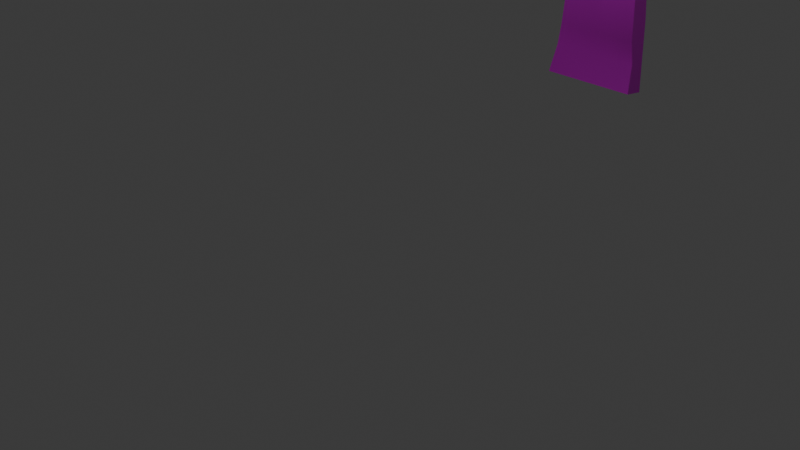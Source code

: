# Source: CryoPillow.blend  (saved by Blender 4.4.30; exported with 4.5.12 LTS)
import bpy
from mathutils import Matrix  # noqa: F401  (used for matrix-valued properties, if any)

bpy.ops.wm.read_factory_settings(use_empty=True)
scene = bpy.context.scene
scene.name = 'Scene'

# ---- collections
col_collection = bpy.data.collections.new('Collection'); scene.collection.children.link(col_collection)

# ---- images (referenced by path relative to the original .blend; pixels are not part of the script)
import os
ASSET_DIR = os.environ.get("B2B_ASSET_DIR", "")  # directory of the original .blend (textures are referenced by path, not embedded)
HERE = os.path.dirname(os.path.abspath(__file__))  # packed textures are extracted next to this script under _unpacked/

def load_image(name, relpath, width, height, colorspace="sRGB"):
    """Load a texture the original file referenced (path relative to the .blend, or extracted next to this script)."""
    p = next((c for c in (os.path.join(HERE, relpath), os.path.join(ASSET_DIR, relpath)) if relpath and os.path.exists(c)), "")
    if p:
        img = bpy.data.images.load(p, check_existing=True)
        img.name = name
    else:  # same state as the original file: an image datablock whose file is absent (Cycles renders it pink)
        img = bpy.data.images.new(name, width, height)
        img.source = "FILE"
        img.filepath = "//" + (relpath or name)
    img.colorspace_settings.name = colorspace
    return img
img_podpillowtxtr_displacement_1001_tga = load_image('PodPillowTxtr_Displacement.1001.tga', 'PodPillowTxtr_Displacement.1001.tga', 1024, 1024, 'Non-Color')
img_podpillowtxtr_basecolor_1001_tga = load_image('PodPillowTxtr_BaseColor.1001.tga', 'PodPillowTxtr_BaseColor.1001.tga', 1024, 1024, 'sRGB')
img_podpillowtxtr_metallic_1001_tga = load_image('PodPillowTxtr_Metallic.1001.tga', 'PodPillowTxtr_Metallic.1001.tga', 1024, 1024, 'Non-Color')
img_podpillowtxtr_roughness_1001_tga = load_image('PodPillowTxtr_Roughness.1001.tga', 'PodPillowTxtr_Roughness.1001.tga', 1024, 1024, 'Non-Color')
img_podpillowtxtr_normal_1001_tga = load_image('PodPillowTxtr_Normal.1001.tga', 'PodPillowTxtr_Normal.1001.tga', 1024, 1024, 'Non-Color')

# ---- materials (node trees are filled in below, after node groups)
mat_material_001 = bpy.data.materials.new('Material.001')

# ---- material node trees
mat_material_001.use_nodes = True; mat_material_001.node_tree.nodes.clear()
_N = mat_material_001.node_tree.nodes; _L = mat_material_001.node_tree.links
n0 = _N.new('ShaderNodeBsdfPrincipled'); n0.name = 'Principled BSDF'; n0.location = (10, 300)
n1 = _N.new('ShaderNodeOutputMaterial'); n1.name = 'Material Output'; n1.location = (300, 300)
n2 = _N.new('ShaderNodeTexImage'); n2.name = 'Image Texture'; n2.location = (85, -880)
n2.label = 'Displacement'
n2.image = img_podpillowtxtr_displacement_1001_tga
n3 = _N.new('ShaderNodeDisplacement'); n3.name = 'Displacement'; n3.location = (110, -400)
n3.inputs[2].default_value = 1.0
n4 = _N.new('ShaderNodeTexImage'); n4.name = 'Image Texture.001'; n4.location = (85, -40)
n4.label = 'Base Color'
n4.image = img_podpillowtxtr_basecolor_1001_tga
n5 = _N.new('ShaderNodeTexImage'); n5.name = 'Image Texture.002'; n5.location = (85, -320)
n5.label = 'Metallic'
n5.image = img_podpillowtxtr_metallic_1001_tga
n6 = _N.new('ShaderNodeTexImage'); n6.name = 'Image Texture.003'; n6.location = (85, -600)
n6.label = 'Roughness'
n6.image = img_podpillowtxtr_roughness_1001_tga
n7 = _N.new('ShaderNodeTexImage'); n7.name = 'Image Texture.004'; n7.location = (85, -1160)
n7.label = 'Normal'
n7.image = img_podpillowtxtr_normal_1001_tga
n8 = _N.new('ShaderNodeNormalMap'); n8.name = 'Normal Map'; n8.location = (-240, -620)
n9 = _N.new('ShaderNodeMapping'); n9.name = 'Mapping'; n9.location = (230, -40)
n10 = _N.new('NodeReroute'); n10.name = 'Reroute'; n10.location = (35, -710)
n10.width = 10
n10.socket_idname = 'NodeSocketVector'
n11 = _N.new('ShaderNodeTexCoord'); n11.name = 'Texture Coordinate'; n11.location = (30, -40)
n12 = _N.new('NodeFrame'); n12.name = 'Frame'; n12.location = (-1270, 340)
n12.label = 'Mapping'
n12.width = 400
n13 = _N.new('NodeFrame'); n13.name = 'Frame.001'; n13.location = (-625, 540)
n13.label = 'Textures'
n13.width = 355
n14 = _N.new('ShaderNodeInvert'); n14.name = 'Invert Color'; n14.location = (-211, 30)
n2.parent = n13
n4.parent = n13
n5.parent = n13
n6.parent = n13
n7.parent = n13
n9.parent = n12
n10.parent = n13
n11.parent = n12
_L.new(n0.outputs[0], n1.inputs[0])
_L.new(n2.outputs[0], n3.inputs[0])
_L.new(n3.outputs[0], n1.inputs[2])
_L.new(n4.outputs[0], n0.inputs[0])
_L.new(n5.outputs[0], n0.inputs[1])
_L.new(n14.outputs[0], n0.inputs[2])
_L.new(n7.outputs[0], n8.inputs[1])
_L.new(n8.outputs[0], n0.inputs[5])
_L.new(n10.outputs[0], n4.inputs[0])
_L.new(n10.outputs[0], n5.inputs[0])
_L.new(n10.outputs[0], n6.inputs[0])
_L.new(n10.outputs[0], n2.inputs[0])
_L.new(n10.outputs[0], n7.inputs[0])
_L.new(n9.outputs[0], n10.inputs[0])
_L.new(n11.outputs[2], n9.inputs[0])
_L.new(n6.outputs[0], n14.inputs[1])
n1.is_active_output = True

# ---- world
world_world = bpy.data.worlds.new('World'); scene.world = world_world
world_world.use_nodes = True; world_world.node_tree.nodes.clear()
_N = world_world.node_tree.nodes; _L = world_world.node_tree.links
n0 = _N.new('ShaderNodeOutputWorld'); n0.name = 'World Output'; n0.location = (300, 300)
n1 = _N.new('ShaderNodeBackground'); n1.name = 'Background'; n1.location = (10, 300)
n1.inputs[0].default_value = (0.05088, 0.05088, 0.05088, 1.0)
_L.new(n1.outputs[0], n0.inputs[0])
n0.is_active_output = True
world_world.color = (0.05088, 0.05088, 0.05088)
world_world.sun_shadow_jitter_overblur = 0.0

# ---- cameras
cam_camera = bpy.data.cameras.new('Camera')
cam_camera.clip_end = 100.0
cam_camera.ortho_scale = 7.314

# ---- lights
light_light = bpy.data.lights.new('Light', 'POINT')
light_light.energy = 1000.0
light_light.shadow_soft_size = 0.1

# ---- meshes
me_cryopillow = bpy.data.meshes.new('CryoPillow')
me_cryopillow.from_pydata([(-0.7852, 2.351, -3.773), (-0.1743, 2.351, -3.773), (-0.7852, 2.681, -3.815), (-0.1743, 2.681, -3.815), (-0.7852, 2.652, -4.059), (-0.1743, 2.652, -4.059), (-0.7852, 2.322, -4.016), (-0.1743, 2.322, -4.016), (-0.4797, 2.351, -3.773), (-0.4797, 2.681, -3.815), (-0.4797, 2.652, -4.059), (-0.4797, 2.322, -4.016), (-0.6325, 2.351, -3.773), (-0.6325, 2.681, -3.815), (-0.6325, 2.652, -4.059), (-0.6325, 2.322, -4.016), (-0.327, 2.351, -3.773), (-0.327, 2.681, -3.815), (-0.327, 2.652, -4.059), (-0.327, 2.322, -4.016), (-0.7852, 2.47, -3.789), (-0.7852, 2.44, -4.033), (-0.6325, 2.44, -4.033), (-0.4797, 2.44, -4.033), (-0.327, 2.44, -4.033), (-0.1743, 2.44, -4.033), (-0.1743, 2.47, -3.789), (-0.327, 2.47, -3.789), (-0.4797, 2.47, -3.789), (-0.6325, 2.47, -3.789), (-0.4797, 0.4399, -3.842), (-0.4797, 0.4692, -3.605), (-0.327, 0.4399, -3.842), (-0.327, 0.4692, -3.605), (-0.6325, 0.4399, -3.842), (-0.6325, 0.4692, -3.605), (-0.4797, 2.151, -3.995), (-0.6325, 2.265, -4.041), (-0.6325, 2.294, -3.804), (-0.4797, 2.181, -3.758), (-0.327, 2.294, -3.804), (-0.327, 2.265, -4.041), (-0.9318, 2.265, -4.041), (-0.9318, 2.294, -3.804), (-1.083, 0.4399, -3.842), (-1.083, 0.4692, -3.605), (-0.02761, 2.294, -3.804), (-0.02761, 2.265, -4.041), (0.1234, 0.4692, -3.605), (0.1234, 0.4399, -3.842), (-0.4797, 1.296, -3.935), (-0.6325, 1.296, -3.935), (-1.007, 1.296, -3.935), (-1.007, 1.078, -3.698), (-0.6325, 1.078, -3.698), (-0.4797, 1.078, -3.698), (-0.327, 1.078, -3.698), (0.0479, 1.078, -3.698), (0.0479, 1.296, -3.935), (-0.327, 1.296, -3.935), (-0.4797, 0.8677, -3.888), (-0.6325, 0.8677, -3.888), (-1.045, 0.8677, -3.888), (-1.045, 0.8102, -3.695), (-0.6325, 0.8102, -3.695), (-0.4797, 0.8102, -3.695), (-0.327, 0.8102, -3.695), (0.08566, 0.8102, -3.695), (0.08566, 0.8677, -3.888), (-0.327, 0.8677, -3.888), (-0.4797, 1.724, -3.948), (-0.6325, 1.724, -3.948), (-0.9696, 1.724, -3.948), (-0.9696, 1.752, -3.735), (-0.6325, 1.752, -3.735), (-0.4797, 1.752, -3.735), (-0.327, 1.752, -3.735), (0.01015, 1.752, -3.735), (0.01015, 1.724, -3.948), (-0.327, 1.724, -3.948), (-0.7821, 2.265, -4.041), (-0.7821, 2.294, -3.804), (-0.801, 1.752, -3.735), (-0.8199, 1.078, -3.698), (-0.8388, 0.8102, -3.695), (-0.8577, 0.4692, -3.605), (-0.8577, 0.4399, -3.842), (-0.8388, 0.8677, -3.888), (-0.8199, 1.296, -3.935), (-0.801, 1.724, -3.948), (-0.1773, 2.294, -3.804), (-0.1773, 2.265, -4.041), (-0.1584, 1.724, -3.948), (-0.1395, 1.296, -3.935), (-0.1207, 0.8677, -3.888), (-0.1018, 0.4399, -3.842), (-0.1018, 0.4692, -3.605), (-0.1207, 0.8102, -3.695), (-0.1395, 1.078, -3.698), (-0.1584, 1.752, -3.735)], [], [(0, 12, 29, 20), (2, 13, 14, 4), (21, 22, 15, 6), (6, 15, 12, 0), (1, 7, 25, 26), (6, 0, 20, 21), (27, 28, 8, 16), (10, 9, 17, 18), (11, 23, 24, 19), (31, 30, 32, 33), (28, 29, 12, 8), (14, 13, 9, 10), (15, 22, 23, 11), (35, 34, 30, 31), (26, 27, 16, 1), (18, 17, 3, 5), (19, 24, 25, 7), (16, 19, 7, 1), (21, 20, 2, 4), (4, 14, 22, 21), (23, 22, 14, 10), (24, 23, 10, 18), (25, 24, 18, 5), (26, 25, 5, 3), (17, 27, 26, 3), (9, 28, 27, 17), (13, 29, 28, 9), (20, 29, 13, 2), (11, 19, 41, 36), (19, 16, 40, 41), (16, 8, 39, 40), (12, 15, 37, 38), (15, 11, 36, 37), (8, 12, 38, 39), (37, 36, 70, 71), (43, 42, 72, 73), (39, 38, 74, 75), (40, 39, 75, 76), (47, 46, 77, 78), (36, 41, 79, 70), (38, 37, 80, 81), (37, 71, 89, 80), (34, 35, 85, 86), (81, 82, 74, 38), (41, 40, 90, 91), (40, 76, 99, 90), (33, 32, 95, 96), (91, 92, 79, 41), (51, 50, 60, 61), (87, 88, 51, 61), (53, 52, 62, 63), (83, 84, 64, 54), (55, 54, 64, 65), (56, 55, 65, 66), (97, 98, 56, 66), (58, 57, 67, 68), (93, 94, 69, 59), (50, 59, 69, 60), (61, 60, 30, 34), (86, 87, 61, 34), (63, 62, 44, 45), (35, 64, 84, 85), (65, 64, 35, 31), (66, 65, 31, 33), (96, 97, 66, 33), (68, 67, 48, 49), (32, 69, 94, 95), (60, 69, 32, 30), (71, 70, 50, 51), (88, 89, 71, 51), (73, 72, 52, 53), (82, 83, 54, 74), (75, 74, 54, 55), (76, 75, 55, 56), (98, 99, 76, 56), (78, 77, 57, 58), (92, 93, 59, 79), (70, 79, 59, 50), (81, 80, 42, 43), (73, 82, 81, 43), (53, 83, 82, 73), (63, 84, 83, 53), (85, 84, 63, 45), (86, 85, 45, 44), (62, 87, 86, 44), (52, 88, 87, 62), (72, 89, 88, 52), (80, 89, 72, 42), (91, 90, 46, 47), (78, 92, 91, 47), (58, 93, 92, 78), (68, 94, 93, 58), (95, 94, 68, 49), (96, 95, 49, 48), (67, 97, 96, 48), (57, 98, 97, 67), (77, 99, 98, 57), (90, 99, 77, 46)])
me_cryopillow.polygons.foreach_set('use_smooth', [True] * 98)
_k = set([(0, 6), (0, 12), (0, 20), (1, 7), (1, 16), (1, 26), (2, 4), (2, 13), (2, 20), (3, 5), (3, 17), (3, 26), (4, 14), (4, 21), (5, 18), (5, 25), (6, 15), (6, 21), (7, 19), (7, 25), (9, 13), (9, 17), (10, 14), (10, 18), (12, 15), (12, 38), (15, 37), (16, 19), (16, 40), (19, 41), (30, 32), (30, 34), (31, 33), (31, 35), (32, 95), (33, 96), (34, 86), (35, 85), (37, 38), (37, 80), (38, 81), (40, 41), (40, 90), (41, 91), (42, 43), (42, 72), (42, 80), (43, 73), (43, 81), (44, 45), (44, 62), (44, 86), (45, 63), (45, 85), (46, 47), (46, 77), (46, 90), (47, 78), (47, 91), (48, 49), (48, 67), (48, 96), (49, 68), (49, 95), (52, 62), (52, 72), (53, 63), (53, 73), (57, 67), (57, 77), (58, 68), (58, 78)])
me_cryopillow.attributes.new('sharp_edge', 'BOOLEAN', 'EDGE').data.foreach_set('value', [ (min(e.vertices), max(e.vertices)) in _k for e in me_cryopillow.edges])
_uv = me_cryopillow.uv_layers.new(name='UVMap')
_uv.uv.foreach_set('vector', [0.1538, 0.7588, 0.2073, 0.7609, 0.206, 0.8025, 0.1522, 0.8008, 0.8867, 0.872, 0.8331, 0.8714, 0.834, 0.7854, 0.8876, 0.7861, 0.8885, 0.7115, 0.8348, 0.7106, 0.8357, 0.6689, 0.8892, 0.6697, 0.4516, 0.8625, 0.5052, 0.8625, 0.5051, 0.9486, 0.4515, 0.9485, 0.369, 0.7683, 0.4548, 0.7737, 0.4529, 0.8155, 0.3669, 0.8102, 0.06787, 0.7567, 0.1538, 0.7588, 0.1522, 0.8008, 0.0661, 0.7986, 0.3132, 0.8073, 0.2595, 0.8042, 0.2615, 0.7616, 0.3155, 0.7656, 0.7805, 0.7847, 0.7797, 0.8708, 0.7262, 0.8704, 0.727, 0.7843, 0.7816, 0.667, 0.7813, 0.7096, 0.7276, 0.7096, 0.7277, 0.6678, 0.2904, 0.09576, 0.294, 0.01206, 0.3466, 0.01415, 0.3438, 0.09794, 0.2595, 0.8042, 0.206, 0.8025, 0.2073, 0.7609, 0.2615, 0.7616, 0.834, 0.7854, 0.8331, 0.8714, 0.7797, 0.8708, 0.7805, 0.7847, 0.8357, 0.6689, 0.8348, 0.7106, 0.7813, 0.7096, 0.7816, 0.667, 0.2371, 0.09334, 0.2414, 0.009605, 0.294, 0.01206, 0.2904, 0.09576, 0.3669, 0.8102, 0.3132, 0.8073, 0.3155, 0.7656, 0.369, 0.7683, 0.727, 0.7843, 0.7262, 0.8704, 0.6727, 0.87, 0.6734, 0.784, 0.7277, 0.6678, 0.7276, 0.7096, 0.6739, 0.7095, 0.6741, 0.6676, 0.6152, 0.8521, 0.6154, 0.766, 0.6689, 0.7661, 0.6688, 0.8522, 0.0661, 0.7986, 0.1522, 0.8008, 0.1497, 0.8755, 0.06378, 0.8732, 0.8876, 0.7861, 0.834, 0.7854, 0.8348, 0.7106, 0.8885, 0.7115, 0.7813, 0.7096, 0.8348, 0.7106, 0.834, 0.7854, 0.7805, 0.7847, 0.7276, 0.7096, 0.7813, 0.7096, 0.7805, 0.7847, 0.727, 0.7843, 0.6739, 0.7095, 0.7276, 0.7096, 0.727, 0.7843, 0.6734, 0.784, 0.3669, 0.8102, 0.4529, 0.8155, 0.4486, 0.8901, 0.3628, 0.8848, 0.3095, 0.8819, 0.3132, 0.8073, 0.3669, 0.8102, 0.3628, 0.8848, 0.2563, 0.8792, 0.2595, 0.8042, 0.3132, 0.8073, 0.3095, 0.8819, 0.2031, 0.8773, 0.206, 0.8025, 0.2595, 0.8042, 0.2563, 0.8792, 0.1522, 0.8008, 0.206, 0.8025, 0.2031, 0.8773, 0.1497, 0.8755, 0.7816, 0.667, 0.7277, 0.6678, 0.7272, 0.6466, 0.7823, 0.6059, 0.6154, 0.766, 0.6152, 0.8521, 0.5968, 0.8389, 0.5966, 0.7551, 0.3155, 0.7656, 0.2615, 0.7616, 0.2641, 0.7005, 0.3174, 0.7436, 0.5051, 0.9486, 0.5052, 0.8625, 0.5239, 0.8517, 0.5235, 0.9355, 0.8357, 0.6689, 0.7816, 0.667, 0.7823, 0.6059, 0.8365, 0.6477, 0.2615, 0.7616, 0.2073, 0.7609, 0.2074, 0.7388, 0.2641, 0.7005, 0.8365, 0.6477, 0.7823, 0.6059, 0.7838, 0.4546, 0.8374, 0.4551, 0.1024, 0.7332, 0.01857, 0.7339, 0.02544, 0.5404, 0.1005, 0.5419, 0.2641, 0.7005, 0.2074, 0.7388, 0.2177, 0.5472, 0.2707, 0.5495, 0.3174, 0.7436, 0.2641, 0.7005, 0.2707, 0.5495, 0.3238, 0.5519, 0.5059, 0.7552, 0.4224, 0.7472, 0.441, 0.5568, 0.5159, 0.5618, 0.7823, 0.6059, 0.7272, 0.6466, 0.7302, 0.454, 0.7838, 0.4546, 0.5235, 0.9355, 0.5239, 0.8517, 0.5765, 0.8519, 0.5761, 0.9357, 0.8365, 0.6477, 0.8374, 0.4551, 0.8966, 0.4555, 0.889, 0.6479, 0.2414, 0.009605, 0.2371, 0.09334, 0.1588, 0.08906, 0.1637, 0.005317, 0.1549, 0.736, 0.1591, 0.5445, 0.2177, 0.5472, 0.2074, 0.7388, 0.5966, 0.7551, 0.5968, 0.8389, 0.5443, 0.839, 0.5441, 0.7552, 0.3174, 0.7436, 0.3238, 0.5519, 0.3824, 0.5542, 0.3698, 0.7454, 0.3438, 0.09794, 0.3466, 0.01415, 0.4244, 0.01638, 0.4223, 0.1004, 0.6747, 0.6458, 0.6711, 0.4532, 0.7302, 0.454, 0.7272, 0.6466, 0.8389, 0.3048, 0.7854, 0.3043, 0.7869, 0.1532, 0.8405, 0.1538, 0.9128, 0.1545, 0.9047, 0.3054, 0.8389, 0.3048, 0.8405, 0.1538, 0.09469, 0.3052, 0.01801, 0.3897, 0.01974, 0.241, 0.08325, 0.2092, 0.1609, 0.3072, 0.1573, 0.2129, 0.2308, 0.2164, 0.2271, 0.3098, 0.2811, 0.3121, 0.2271, 0.3098, 0.2308, 0.2164, 0.2851, 0.2188, 0.335, 0.3144, 0.2811, 0.3121, 0.2851, 0.2188, 0.3394, 0.221, 0.413, 0.2239, 0.4013, 0.3176, 0.335, 0.3144, 0.3394, 0.221, 0.5364, 0.4122, 0.4674, 0.3213, 0.4871, 0.2266, 0.5476, 0.2639, 0.6661, 0.303, 0.661, 0.1519, 0.7333, 0.1527, 0.7318, 0.3037, 0.7854, 0.3043, 0.7318, 0.3037, 0.7333, 0.1527, 0.7869, 0.1532, 0.8405, 0.1538, 0.7869, 0.1532, 0.7884, 0.0022, 0.842, 0.002746, 0.921, 0.003538, 0.9128, 0.1545, 0.8405, 0.1538, 0.842, 0.002746, 0.08325, 0.2092, 0.01974, 0.241, 0.0, 0.09387, 0.08103, 0.0833, 0.2371, 0.09334, 0.2308, 0.2164, 0.1573, 0.2129, 0.1588, 0.08906, 0.2851, 0.2188, 0.2308, 0.2164, 0.2371, 0.09334, 0.2904, 0.09576, 0.3394, 0.221, 0.2851, 0.2188, 0.2904, 0.09576, 0.3438, 0.09794, 0.4223, 0.1004, 0.413, 0.2239, 0.3394, 0.221, 0.3438, 0.09794, 0.5476, 0.2639, 0.4871, 0.2266, 0.5002, 0.1014, 0.58, 0.119, 0.7349, 0.001648, 0.7333, 0.1527, 0.661, 0.1519, 0.6559, 0.000825, 0.7869, 0.1532, 0.7333, 0.1527, 0.7349, 0.001648, 0.7884, 0.0022, 0.8374, 0.4551, 0.7838, 0.4546, 0.7854, 0.3043, 0.8389, 0.3048, 0.9047, 0.3054, 0.8966, 0.4555, 0.8374, 0.4551, 0.8389, 0.3048, 0.1005, 0.5419, 0.02544, 0.5404, 0.01801, 0.3897, 0.09469, 0.3052, 0.1591, 0.5445, 0.1609, 0.3072, 0.2271, 0.3098, 0.2177, 0.5472, 0.2707, 0.5495, 0.2177, 0.5472, 0.2271, 0.3098, 0.2811, 0.3121, 0.3238, 0.5519, 0.2707, 0.5495, 0.2811, 0.3121, 0.335, 0.3144, 0.4013, 0.3176, 0.3824, 0.5542, 0.3238, 0.5519, 0.335, 0.3144, 0.5159, 0.5618, 0.441, 0.5568, 0.4674, 0.3213, 0.5364, 0.4122, 0.6711, 0.4532, 0.6661, 0.303, 0.7318, 0.3037, 0.7302, 0.454, 0.7838, 0.4546, 0.7302, 0.454, 0.7318, 0.3037, 0.7854, 0.3043, 0.5761, 0.9357, 0.5765, 0.8519, 0.629, 0.8522, 0.6286, 0.936, 0.1005, 0.5419, 0.1591, 0.5445, 0.1549, 0.736, 0.1024, 0.7332, 0.09469, 0.3052, 0.1609, 0.3072, 0.1591, 0.5445, 0.1005, 0.5419, 0.08325, 0.2092, 0.1573, 0.2129, 0.1609, 0.3072, 0.09469, 0.3052, 0.1588, 0.08906, 0.1573, 0.2129, 0.08325, 0.2092, 0.08103, 0.0833, 0.1637, 0.005317, 0.1588, 0.08906, 0.08103, 0.0833, 0.08586, 0.0, 0.9852, 0.1552, 0.9128, 0.1545, 0.921, 0.003538, 1.0, 0.00433, 0.9704, 0.306, 0.9047, 0.3054, 0.9128, 0.1545, 0.9852, 0.1552, 0.9557, 0.4559, 0.8966, 0.4555, 0.9047, 0.3054, 0.9704, 0.306, 0.889, 0.6479, 0.8966, 0.4555, 0.9557, 0.4559, 0.9415, 0.6482, 0.5441, 0.7552, 0.5443, 0.839, 0.4917, 0.8391, 0.4916, 0.7552, 0.6119, 0.4524, 0.6711, 0.4532, 0.6747, 0.6458, 0.6222, 0.6449, 0.6003, 0.3022, 0.6661, 0.303, 0.6711, 0.4532, 0.6119, 0.4524, 0.5886, 0.1511, 0.661, 0.1519, 0.6661, 0.303, 0.6003, 0.3022, 0.6559, 0.000825, 0.661, 0.1519, 0.5886, 0.1511, 0.5769, 0.0, 0.4223, 0.1004, 0.4244, 0.01638, 0.5026, 0.01776, 0.5002, 0.1014, 0.4871, 0.2266, 0.413, 0.2239, 0.4223, 0.1004, 0.5002, 0.1014, 0.4674, 0.3213, 0.4013, 0.3176, 0.413, 0.2239, 0.4871, 0.2266, 0.441, 0.5568, 0.3824, 0.5542, 0.4013, 0.3176, 0.4674, 0.3213, 0.3698, 0.7454, 0.3824, 0.5542, 0.441, 0.5568, 0.4224, 0.7472])
me_cryopillow.materials.append(mat_material_001)
me_cryopillow.update()
me_cryopillow.normals_split_custom_set([tuple(v) for v in zip(*[iter([0.0, 0.1377, 0.9905, -0.05668, 0.07053, 0.9959, 9.864e-08, 0.1283, 0.9917, 0.0, 0.1283, 0.9917, 0.0, 0.9928, -0.1198, 0.0, 0.9928, -0.1198, 0.0, 0.9928, -0.1198, 0.0, 0.9928, -0.1198, 0.0, -0.1283, -0.9917, 1.982e-07, -0.1283, -0.9917, 0.04986, -0.08871, -0.9948, 0.0, -0.1377, -0.9905, 0.0, -0.9928, 0.1198, 0.0, -0.9928, 0.1198, 0.0, -0.9928, 0.1198, 0.0, -0.9928, 0.1198, 1.0, 0.0, 0.0, 1.0, 0.0, 0.0, 1.0, 0.0, 0.0, 1.0, 0.0, 0.0, -1.0, 0.0, 0.0, -1.0, 0.0, 0.0, -1.0, 0.0, 0.0, -1.0, 0.0, 0.0, 9.864e-08, 0.1283, 0.9917, 0.0, 0.1283, 0.9917, -8.81e-08, 0.03595, 0.9994, 0.05668, 0.07053, 0.9959, 0.0, 0.9928, -0.1198, 0.0, 0.9928, -0.1198, 0.0, 0.9928, -0.1198, 0.0, 0.9928, -0.1198, -1.422e-07, -0.06358, -0.998, -9.85e-08, -0.1283, -0.9917, 1.982e-07, -0.1283, -0.9917, -0.04983, -0.08874, -0.9948, 0.0, -0.9924, 0.123, 0.0, -0.9924, 0.123, 0.0, -0.9924, 0.123, 0.0, -0.9924, 0.123, 0.0, 0.1283, 0.9917, 9.864e-08, 0.1283, 0.9917, -0.05668, 0.07053, 0.9959, -8.81e-08, 0.03595, 0.9994, 0.0, 0.9928, -0.1198, 0.0, 0.9928, -0.1198, 0.0, 0.9928, -0.1198, 0.0, 0.9928, -0.1198, 0.04986, -0.08871, -0.9948, 1.982e-07, -0.1283, -0.9917, -9.85e-08, -0.1283, -0.9917, -1.422e-07, -0.06358, -0.998, 0.0, -0.9924, 0.123, 0.0, -0.9924, 0.123, 0.0, -0.9924, 0.123, 0.0, -0.9924, 0.123, 7.87e-08, 0.1283, 0.9917, 9.864e-08, 0.1283, 0.9917, 0.05668, 0.07053, 0.9959, 0.0, 0.1377, 0.9905, 0.0, 0.9928, -0.1198, 0.0, 0.9928, -0.1198, 0.0, 0.9928, -0.1198, 0.0, 0.9928, -0.1198, -0.04983, -0.08874, -0.9948, 1.982e-07, -0.1283, -0.9917, -9.913e-07, -0.1283, -0.9917, 0.0, -0.1377, -0.9905, 0.0, -0.9928, 0.1198, 0.0, -0.9928, 0.1198, 0.0, -0.9928, 0.1198, 0.0, -0.9928, 0.1198, -1.0, 0.0, 0.0, -1.0, 0.0, 0.0, -1.0, 0.0, 0.0, -1.0, 0.0, 0.0, 0.0, -0.123, -0.9924, 0.0, -0.123, -0.9924, 1.982e-07, -0.1283, -0.9917, 0.0, -0.1283, -0.9917, -9.85e-08, -0.1283, -0.9917, 1.982e-07, -0.1283, -0.9917, 0.0, -0.123, -0.9924, 0.0, -0.123, -0.9924, 1.982e-07, -0.1283, -0.9917, -9.85e-08, -0.1283, -0.9917, 0.0, -0.123, -0.9924, 0.0, -0.123, -0.9924, -9.913e-07, -0.1283, -0.9917, 1.982e-07, -0.1283, -0.9917, 0.0, -0.123, -0.9924, 0.0, -0.123, -0.9924, 1.0, 0.0, 0.0, 1.0, 0.0, 0.0, 1.0, 0.0, 0.0, 1.0, 0.0, 0.0, 0.0, 0.123, 0.9924, 9.864e-08, 0.1283, 0.9917, 7.87e-08, 0.1283, 0.9917, 0.0, 0.123, 0.9924, 0.0, 0.123, 0.9924, 0.0, 0.1283, 0.9917, 9.864e-08, 0.1283, 0.9917, 0.0, 0.123, 0.9924, 0.0, 0.123, 0.9924, 9.864e-08, 0.1283, 0.9917, 0.0, 0.1283, 0.9917, 0.0, 0.123, 0.9924, 0.0, 0.1283, 0.9917, 9.864e-08, 0.1283, 0.9917, 0.0, 0.123, 0.9924, 0.0, 0.123, 0.9924, -1.422e-07, -0.06358, -0.998, -0.04983, -0.08874, -0.9948, -0.04557, -0.1358, -0.9897, -2.733e-06, -0.1304, -0.9915, 1.0, 5.811e-07, 0.0, 1.0, 5.811e-07, 0.0, 1.0, 5.811e-07, 0.0, 1.0, 5.811e-07, 0.0, 0.05668, 0.07053, 0.9959, -8.81e-08, 0.03595, 0.9994, -3.591e-06, 0.08079, 0.9967, 0.05325, 0.09059, 0.9945, -1.0, 0.0, 0.0, -1.0, 0.0, 0.0, -1.0, 0.0, 0.0, -1.0, 0.0, 0.0, 0.04986, -0.08871, -0.9948, -1.422e-07, -0.06358, -0.998, -2.733e-06, -0.1304, -0.9915, 0.04557, -0.1358, -0.9897, -8.81e-08, 0.03595, 0.9994, -0.05668, 0.07053, 0.9959, -0.05325, 0.09059, 0.9945, -3.591e-06, 0.08079, 0.9967, 0.04557, -0.1358, -0.9897, -2.733e-06, -0.1304, -0.9915, -1.596e-07, -0.09053, -0.9959, 0.02342, -0.09808, -0.9949, -0.9976, 0.06823, -0.008828, -0.9976, 0.06823, -0.008828, -0.9976, 0.06896, 0.01061, -0.9976, 0.06891, 0.009183, -3.591e-06, 0.08079, 0.9967, -0.05325, 0.09059, 0.9945, -0.022, 0.0786, 0.9967, 4.757e-07, 0.07146, 0.9974, 0.05325, 0.09059, 0.9945, -3.591e-06, 0.08079, 0.9967, 4.757e-07, 0.07146, 0.9974, 0.022, 0.0786, 0.9967, 0.9976, 0.06823, -0.008828, 0.9976, 0.06823, -0.008828, 0.9976, 0.06891, 0.009184, 0.9976, 0.06896, 0.01061, -2.733e-06, -0.1304, -0.9915, -0.04557, -0.1358, -0.9897, -0.02342, -0.09808, -0.9949, -1.596e-07, -0.09053, -0.9959, 0.0, 0.9924, -0.123, 0.0, 0.9924, -0.123, 0.0, 0.9924, -0.123, 0.0, 0.9924, -0.123, 0.04557, -0.1358, -0.9897, 0.02342, -0.09808, -0.9949, -8.958e-08, -0.1046, -0.9945, 0.0, -0.1678, -0.9858, 0.0, -0.9924, 0.123, 0.0, -0.9924, 0.123, 0.0, -0.9924, 0.123, 0.0, -0.9924, 0.123, 0.0, 0.1252, 0.9921, -2.68e-07, 0.08478, 0.9964, -0.022, 0.0786, 0.9967, -0.05325, 0.09059, 0.9945, 0.0, 0.9924, -0.123, 0.0, 0.9924, -0.123, 0.0, 0.9924, -0.123, 0.0, 0.9924, -0.123, 0.05325, 0.09059, 0.9945, 0.022, 0.0786, 0.9967, -2.313e-07, 0.08478, 0.9964, 0.0, 0.1252, 0.9921, 0.0, -0.9924, 0.123, 0.0, -0.9924, 0.123, 0.0, -0.9924, 0.123, 0.0, -0.9924, 0.123, 0.0, -0.1678, -0.9858, 2.236e-07, -0.1046, -0.9945, -0.02342, -0.09808, -0.9949, -0.04557, -0.1358, -0.9897, -4.888e-08, -0.07105, -0.9975, 0.0, -0.07003, -0.9975, 0.0, -0.1083, -0.9941, 0.0, -0.1083, -0.9941, 0.0, -0.1083, -0.9941, -9.543e-08, -0.07202, -0.9974, -4.888e-08, -0.07105, -0.9975, 0.0, -0.1083, -0.9941, -0.9945, 0.09168, 0.05117, -0.996, 0.07984, 0.03939, -0.9934, 0.1064, 0.04172, -0.994, 0.1044, 0.03242, 3.909e-07, 0.04183, 0.9991, -1.089e-06, 0.1567, 0.9876, 0.0, 0.1544, 0.988, 4.373e-07, 0.04227, 0.9991, 4.626e-07, 0.0428, 0.9991, 4.373e-07, 0.04227, 0.9991, 0.0, 0.1544, 0.988, 0.0, 0.1512, 0.9885, 4.373e-07, 0.04227, 0.9991, 4.626e-07, 0.0428, 0.9991, 0.0, 0.1512, 0.9885, 0.0, 0.1544, 0.988, -2.066e-06, 0.1567, 0.9876, 4.166e-07, 0.04183, 0.9991, 4.373e-07, 0.04227, 0.9991, 0.0, 0.1544, 0.988, 0.9961, 0.07961, 0.03916, 0.9945, 0.09168, 0.05117, 0.994, 0.1044, 0.03242, 0.9935, 0.1064, 0.04167, -8.906e-08, -0.07202, -0.9974, 0.0, -0.1083, -0.9941, 0.0, -0.1083, -0.9941, -4.888e-08, -0.07105, -0.9975, 0.0, -0.07003, -0.9975, -4.888e-08, -0.07105, -0.9975, 0.0, -0.1083, -0.9941, 0.0, -0.1083, -0.9941, 0.0, -0.1083, -0.9941, 0.0, -0.1083, -0.9941, 0.0, -0.1083, -0.9941, 0.0, -0.1083, -0.9941, 0.0, -0.1083, -0.9941, 0.0, -0.1083, -0.9941, 0.0, -0.1083, -0.9941, 0.0, -0.1083, -0.9941, -0.994, 0.1044, 0.03242, -0.9934, 0.1064, 0.04172, -0.9951, 0.09889, 0.006475, -0.9951, 0.09889, 0.006475, 0.0, 0.2558, 0.9667, 0.0, 0.1544, 0.988, -1.089e-06, 0.1567, 0.9876, 0.0, 0.2558, 0.9667, 0.0, 0.1512, 0.9885, 0.0, 0.1544, 0.988, 0.0, 0.2558, 0.9667, 0.0, 0.2558, 0.9667, 0.0, 0.1544, 0.988, 0.0, 0.1512, 0.9885, 0.0, 0.2558, 0.9667, 0.0, 0.2558, 0.9667, 0.0, 0.2558, 0.9667, -2.066e-06, 0.1567, 0.9876, 0.0, 0.1544, 0.988, 0.0, 0.2558, 0.9667, 0.9935, 0.1064, 0.04167, 0.994, 0.1044, 0.03242, 0.9951, 0.09889, 0.006475, 0.9951, 0.09889, 0.006475, 0.0, -0.1083, -0.9941, 0.0, -0.1083, -0.9941, 0.0, -0.1083, -0.9941, 0.0, -0.1083, -0.9941, 0.0, -0.1083, -0.9941, 0.0, -0.1083, -0.9941, 0.0, -0.1083, -0.9941, 0.0, -0.1083, -0.9941, 0.02342, -0.09808, -0.9949, -1.596e-07, -0.09053, -0.9959, 0.0, -0.07003, -0.9975, -4.888e-08, -0.07105, -0.9975, -9.543e-08, -0.07202, -0.9974, -8.958e-08, -0.1046, -0.9945, 0.02342, -0.09808, -0.9949, -4.888e-08, -0.07105, -0.9975, -0.9976, 0.06891, 0.009183, -0.9976, 0.06896, 0.01061, -0.996, 0.07984, 0.03939, -0.9945, 0.09168, 0.05117, -2.68e-07, 0.08478, 0.9964, 3.909e-07, 0.04183, 0.9991, 4.373e-07, 0.04227, 0.9991, -0.022, 0.0786, 0.9967, 4.757e-07, 0.07146, 0.9974, -0.022, 0.0786, 0.9967, 4.373e-07, 0.04227, 0.9991, 4.626e-07, 0.0428, 0.9991, 0.022, 0.0786, 0.9967, 4.757e-07, 0.07146, 0.9974, 4.626e-07, 0.0428, 0.9991, 4.373e-07, 0.04227, 0.9991, 4.166e-07, 0.04183, 0.9991, -2.313e-07, 0.08478, 0.9964, 0.022, 0.0786, 0.9967, 4.373e-07, 0.04227, 0.9991, 0.9976, 0.06896, 0.01061, 0.9976, 0.06891, 0.009184, 0.9945, 0.09168, 0.05117, 0.9961, 0.07961, 0.03916, 2.236e-07, -0.1046, -0.9945, -8.906e-08, -0.07202, -0.9974, -4.888e-08, -0.07105, -0.9975, -0.02342, -0.09808, -0.9949, -1.596e-07, -0.09053, -0.9959, -0.02342, -0.09808, -0.9949, -4.888e-08, -0.07105, -0.9975, 0.0, -0.07003, -0.9975, 0.0, 0.9924, -0.123, 0.0, 0.9924, -0.123, 0.0, 0.9924, -0.123, 0.0, 0.9924, -0.123, 8.874e-08, 0.08385, 0.9965, -2.68e-07, 0.08478, 0.9964, 0.0, 0.1252, 0.9921, 0.0, 0.1252, 0.9921, 4.466e-07, 0.04103, 0.9992, 3.909e-07, 0.04183, 0.9991, -2.68e-07, 0.08478, 0.9964, 8.874e-08, 0.08385, 0.9965, 7.695e-07, 0.1632, 0.9866, -1.089e-06, 0.1567, 0.9876, 3.909e-07, 0.04183, 0.9991, 4.466e-07, 0.04103, 0.9992, 0.0, 0.2558, 0.9667, -1.089e-06, 0.1567, 0.9876, 7.695e-07, 0.1632, 0.9866, 0.0, 0.2558, 0.9667, 0.0, -0.9924, 0.123, 0.0, -0.9924, 0.123, 0.0, -0.9924, 0.123, 0.0, -0.9924, 0.123, 0.0, -0.1083, -0.9941, 0.0, -0.1083, -0.9941, 0.0, -0.1083, -0.9941, 0.0, -0.1083, -0.9941, 2.448e-08, -0.07349, -0.9973, -9.543e-08, -0.07202, -0.9974, 0.0, -0.1083, -0.9941, 0.0, -0.1083, -0.9941, 9.776e-08, -0.1023, -0.9948, -8.958e-08, -0.1046, -0.9945, -9.543e-08, -0.07202, -0.9974, 2.448e-08, -0.07349, -0.9973, 0.0, -0.1678, -0.9858, -8.958e-08, -0.1046, -0.9945, 9.776e-08, -0.1023, -0.9948, 0.0, -0.1678, -0.9858, 0.0, 0.9924, -0.123, 0.0, 0.9924, -0.123, 0.0, 0.9924, -0.123, 0.0, 0.9924, -0.123, -6.286e-08, -0.1023, -0.9948, 2.236e-07, -0.1046, -0.9945, 0.0, -0.1678, -0.9858, 0.0, -0.1678, -0.9858, 4.283e-08, -0.07349, -0.9973, -8.906e-08, -0.07202, -0.9974, 2.236e-07, -0.1046, -0.9945, -6.286e-08, -0.1023, -0.9948, 0.0, -0.1083, -0.9941, 0.0, -0.1083, -0.9941, -8.906e-08, -0.07202, -0.9974, 4.283e-08, -0.07349, -0.9973, 0.0, -0.1083, -0.9941, 0.0, -0.1083, -0.9941, 0.0, -0.1083, -0.9941, 0.0, -0.1083, -0.9941, 0.0, -0.9924, 0.123, 0.0, -0.9924, 0.123, 0.0, -0.9924, 0.123, 0.0, -0.9924, 0.123, -8.855e-07, 0.1632, 0.9866, -2.066e-06, 0.1567, 0.9876, 0.0, 0.2558, 0.9667, 0.0, 0.2558, 0.9667, -2.594e-07, 0.04103, 0.9992, 4.166e-07, 0.04183, 0.9991, -2.066e-06, 0.1567, 0.9876, -8.855e-07, 0.1632, 0.9866, -6.706e-08, 0.08385, 0.9965, -2.313e-07, 0.08478, 0.9964, 4.166e-07, 0.04183, 0.9991, -2.594e-07, 0.04103, 0.9992, 0.0, 0.1252, 0.9921, -2.313e-07, 0.08478, 0.9964, -6.706e-08, 0.08385, 0.9965, 0.0, 0.1252, 0.9921])] * 3)])

# ---- objects
ob_light = bpy.data.objects.new('Light', light_light)
ob_camera = bpy.data.objects.new('Camera', cam_camera)
ob_cryopillow = bpy.data.objects.new('CryoPillow', me_cryopillow)

# ---- transforms, parenting, visibility, modifiers, constraints
ob_light.location = (4.076, 1.005, 5.904)
ob_light.rotation_euler = (0.6503, 0.05522, 1.866)
ob_light.lock_rotations_4d = False
ob_light.empty_display_type = 'ARROWS'
ob_light.color = (0.0, 0.0, 0.0, 0.0)
ob_light.lineart.crease_threshold = 0.0
ob_camera.location = (7.359, -6.926, 4.958)
ob_camera.rotation_euler = (1.109, 0.0, 0.8149)
ob_camera.lock_rotations_4d = False
ob_camera.empty_display_type = 'ARROWS'
ob_camera.color = (0.0, 0.0, 0.0, 0.0)
ob_camera.display_type = 'WIRE'
ob_camera.lineart.crease_threshold = 0.0
ob_cryopillow.location = (0.0, 0.0, 0.0)
ob_cryopillow.rotation_euler = (1.571, -0.0, 0.0)

# ---- collection membership
col_collection.objects.link(ob_light)
col_collection.objects.link(ob_camera)
col_collection.objects.link(ob_cryopillow)

# ---- scene / render settings (as saved in the file)
scene.camera = ob_camera
scene.frame_start = 1; scene.frame_end = 250; scene.frame_set(1)
scene.render.engine = 'BLENDER_EEVEE_NEXT'
bpy.context.view_layer.update()
